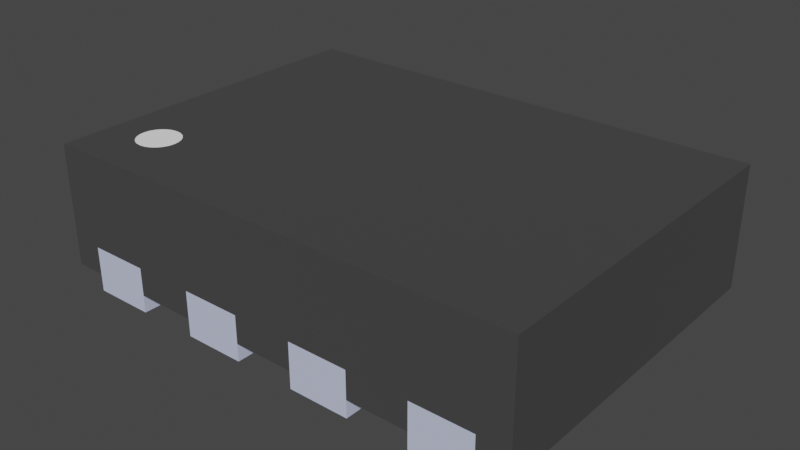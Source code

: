 # Source: X2SON8.blend  (saved by Blender 3.2.14; exported with 4.5.12 LTS)
import bpy
from mathutils import Matrix  # noqa: F401  (used for matrix-valued properties, if any)

bpy.ops.wm.read_factory_settings(use_empty=True)
scene = bpy.context.scene
scene.name = 'Scene'

# ---- collections
col_collection = bpy.data.collections.new('Collection'); scene.collection.children.link(col_collection)

# ---- materials (node trees are filled in below, after node groups)
mat_shape_1_012 = bpy.data.materials.new('SHAPE_1.012')
mat_shape_1_012.use_transparent_shadow = False
mat_shape_1_012.diffuse_color = (0.5906, 0.6376, 0.855, 1.0)
mat_shape_1_012.roughness = 0.9
mat_shape_50 = bpy.data.materials.new('SHAPE_50')
mat_shape_50.use_transparent_shadow = False
mat_shape_50.diffuse_color = (0.05127, 0.05127, 0.05127, 1.0)
mat_shape_50.roughness = 0.9
mat_shape_92 = bpy.data.materials.new('SHAPE_92')
mat_shape_92.use_transparent_shadow = False
mat_shape_92.diffuse_color = (1.0, 1.0, 1.0, 1.0)
mat_shape_92.roughness = 0.9
mat_shape_191 = bpy.data.materials.new('SHAPE_191')
mat_shape_191.use_transparent_shadow = False
mat_shape_191.diffuse_color = (0.6, 0.6, 0.6, 1.0)
mat_shape_191.roughness = 0.95

# ---- material node trees
mat_shape_1_012.use_nodes = True; mat_shape_1_012.node_tree.nodes.clear()
_N = mat_shape_1_012.node_tree.nodes; _L = mat_shape_1_012.node_tree.links
n0 = _N.new('ShaderNodeBsdfPrincipled'); n0.name = 'Principled BSDF'; n0.location = (10, 300)
n0.distribution = 'GGX'
n0.subsurface_method = 'RANDOM_WALK_SKIN'
n0.inputs[0].default_value = (0.5906, 0.6376, 0.855, 1.0)
n0.inputs[2].default_value = 0.9
n0.inputs[3].default_value = 1.45
n0.inputs[27].default_value = (0.0, 0.0, 0.0, 1.0)
n0.inputs[28].default_value = 1.0
n1 = _N.new('ShaderNodeOutputMaterial'); n1.name = 'Material Output'; n1.location = (300, 300)
_L.new(n0.outputs[0], n1.inputs[0])
n1.is_active_output = True
mat_shape_50.use_nodes = True; mat_shape_50.node_tree.nodes.clear()
_N = mat_shape_50.node_tree.nodes; _L = mat_shape_50.node_tree.links
n0 = _N.new('ShaderNodeBsdfPrincipled'); n0.name = 'Principled BSDF'; n0.location = (10, 300)
n0.distribution = 'GGX'
n0.subsurface_method = 'RANDOM_WALK_SKIN'
n0.inputs[0].default_value = (0.05127, 0.05127, 0.05127, 1.0)
n0.inputs[2].default_value = 0.9
n0.inputs[3].default_value = 1.45
n0.inputs[27].default_value = (0.0, 0.0, 0.0, 1.0)
n0.inputs[28].default_value = 1.0
n1 = _N.new('ShaderNodeOutputMaterial'); n1.name = 'Material Output'; n1.location = (300, 300)
_L.new(n0.outputs[0], n1.inputs[0])
n1.is_active_output = True
mat_shape_92.use_nodes = True; mat_shape_92.node_tree.nodes.clear()
_N = mat_shape_92.node_tree.nodes; _L = mat_shape_92.node_tree.links
n0 = _N.new('ShaderNodeBsdfPrincipled'); n0.name = 'Principled BSDF'; n0.location = (10, 300)
n0.distribution = 'GGX'
n0.subsurface_method = 'RANDOM_WALK_SKIN'
n0.inputs[0].default_value = (1.0, 1.0, 1.0, 1.0)
n0.inputs[2].default_value = 0.9
n0.inputs[3].default_value = 1.45
n0.inputs[27].default_value = (0.0, 0.0, 0.0, 1.0)
n0.inputs[28].default_value = 1.0
n1 = _N.new('ShaderNodeOutputMaterial'); n1.name = 'Material Output'; n1.location = (300, 300)
_L.new(n0.outputs[0], n1.inputs[0])
n1.is_active_output = True
mat_shape_191.use_nodes = True; mat_shape_191.node_tree.nodes.clear()
_N = mat_shape_191.node_tree.nodes; _L = mat_shape_191.node_tree.links
n0 = _N.new('ShaderNodeBsdfPrincipled'); n0.name = 'Principled BSDF'; n0.location = (10, 300)
n0.distribution = 'GGX'
n0.subsurface_method = 'RANDOM_WALK_SKIN'
n0.inputs[0].default_value = (0.6, 0.6, 0.6, 1.0)
n0.inputs[2].default_value = 0.95
n0.inputs[3].default_value = 1.45
n0.inputs[27].default_value = (0.0, 0.0, 0.0, 1.0)
n0.inputs[28].default_value = 1.0
n1 = _N.new('ShaderNodeOutputMaterial'); n1.name = 'Material Output'; n1.location = (300, 300)
_L.new(n0.outputs[0], n1.inputs[0])
n1.is_active_output = True

# ---- world
world_world = bpy.data.worlds.new('World'); scene.world = world_world
world_world.use_nodes = True; world_world.node_tree.nodes.clear()
_N = world_world.node_tree.nodes; _L = world_world.node_tree.links
n0 = _N.new('ShaderNodeOutputWorld'); n0.name = 'World Output'; n0.location = (300, 300)
n1 = _N.new('ShaderNodeBackground'); n1.name = 'Background'; n1.location = (10, 300)
n1.inputs[0].default_value = (0.05088, 0.05088, 0.05088, 1.0)
_L.new(n1.outputs[0], n0.inputs[0])
n0.is_active_output = True
world_world.color = (0.05088, 0.05088, 0.05088)
world_world.use_sun_shadow = False
world_world.sun_shadow_jitter_overblur = 0.0

# ---- meshes
me_shape_9_indexedfaceset_014 = bpy.data.meshes.new('SHAPE_9_IndexedFaceSet.014')
me_shape_9_indexedfaceset_014.from_pydata([(-0.03445, 0.05118, -0.07874), (0.1033, 0.0, -0.07874), (0.03445, 0.05118, -0.07874), (0.1033, 0.05118, 0.1969), (0.1033, 0.0, 0.1969), (0.1033, 0.0, 0.07874), (0.2411, 0.0, -0.07874), (0.2411, 0.0, -0.1969), (0.1722, 0.05118, 0.1969), (0.1722, 0.05118, 0.07874), (-0.1722, 0.0, 0.1969), (-0.1722, 0.05118, 0.03937), (-0.2343, 0.1378, 0.1143), (-0.2367, 0.1378, 0.1325), (-0.2305, 0.1378, 0.1433), (-0.03445, 0.01969, 0.1969), (0.1722, 0.05118, -0.1969), (-0.1722, 0.01969, 0.1969), (0.03445, 0.01969, 0.07874), (0.2756, 0.01969, 0.1969), (-0.1722, 0.01969, -0.1969), (-0.2411, 0.05118, 0.0689), (-0.2411, 0.01969, -0.1969), (-0.03445, 0.01969, -0.07874), (-0.1033, 0.05118, -0.1969), (0.2411, 0.01969, 0.07874), (0.03445, 0.01969, -0.07874), (0.1033, 0.05118, -0.07874), (0.03445, 0.05118, 0.07874), (-0.1927, 0.1575, 0.1143), (-0.2135, 0.1575, 0.1023), (-0.1965, 0.1378, 0.1433), (-0.1903, 0.1378, 0.1325), (-0.1965, 0.1575, 0.1433), (-0.2073, 0.1378, 0.1495), (-0.03445, 0.0, 0.07874), (-0.1033, 0.0, 0.07874), (0.2411, 0.0, 0.07874), (0.1722, 0.0, 0.07874), (-0.1895, 0.1575, 0.1263), (-0.1903, 0.1575, 0.1201), (-0.1895, 0.1378, 0.1263), (-0.2367, 0.1575, 0.1325), (-0.2135, 0.1378, 0.1023), (-0.2197, 0.1575, 0.1031), (-0.2343, 0.1575, 0.1143), (-0.2375, 0.1575, 0.1263), (-0.1927, 0.1575, 0.1383), (-0.1927, 0.1378, 0.1383), (0.2411, 0.05118, -0.07874), (0.2411, 0.05118, -0.1969), (-0.1722, 0.0, 0.03937), (-0.2411, 0.0, 0.0689), (-0.03445, 0.05118, -0.1969), (-0.1033, 0.0, -0.1969), (0.03445, 0.0, 0.1969), (0.2756, 0.1575, -0.1969), (-0.1033, 0.01969, 0.1969), (0.1033, 0.01969, -0.07874), (-0.03445, 0.01969, -0.1969), (0.2756, 0.01969, -0.1969), (-0.2756, 0.1575, -0.1969), (-0.1903, 0.1575, 0.1325), (-0.2255, 0.1575, 0.1471), (-0.2411, 0.01969, -0.07874), (0.1722, 0.01969, 0.07874), (0.2411, 0.05118, 0.07874), (-0.03445, 0.05118, 0.07874), (0.03445, 0.01969, -0.1969), (0.1033, 0.05118, -0.1969), (0.03445, 0.05118, -0.1969), (0.1033, 0.01969, 0.07874), (-0.2015, 0.1378, 0.1055), (-0.1903, 0.1378, 0.1201), (-0.1965, 0.1378, 0.1093), (-0.2411, 0.0, -0.1969), (-0.1722, 0.0, -0.1969), (-0.2411, 0.0, -0.07874), (-0.1722, 0.0, -0.07874), (-0.2411, 0.05118, -0.07874), (-0.2411, 0.05118, -0.1969), (-0.03445, 0.0, -0.07874), (-0.03445, 0.0, -0.1969), (-0.1033, 0.0, -0.07874), (-0.1033, 0.05118, -0.07874), (-0.03445, 0.05118, 0.1969), (-0.1033, 0.0, 0.1969), (-0.1033, 0.05118, 0.1969), (-0.03445, 0.0, 0.1969), (0.03445, 0.0, -0.1969), (0.1033, 0.0, -0.1969), (0.03445, 0.0, -0.07874), (0.03445, 0.0, 0.07874), (0.1033, 0.05118, 0.07874), (0.1722, 0.0, -0.07874), (0.1722, 0.05118, -0.07874), (0.1722, 0.0, -0.1969), (0.1722, 0.0, 0.1969), (0.2411, 0.0, 0.1969), (-0.2116, 0.0, 0.03937), (-0.2411, 0.0, 0.1969), (-0.1722, 0.05118, 0.1969), (-0.2411, 0.05118, 0.1969), (-0.2343, 0.1575, 0.1383), (0.03445, 0.01969, 0.1969), (-0.2411, 0.01969, 0.1969), (-0.2756, 0.01969, 0.1969), (0.1722, 0.01969, 0.1969), (0.1033, 0.01969, 0.1969), (-0.1722, 0.05118, -0.1969), (0.2411, 0.01969, 0.1969), (0.1033, 0.01969, -0.1969), (-0.1722, 0.01969, -0.07874), (-0.1033, 0.01969, 0.07874), (0.2411, 0.01969, -0.07874), (-0.1033, 0.01969, -0.1969), (-0.2756, 0.01969, -0.1969), (0.2756, 0.1575, 0.1969), (-0.2073, 0.1575, 0.1031), (-0.2756, 0.1575, 0.1969), (-0.2305, 0.1575, 0.1093), (-0.1722, 0.05118, -0.07874), (-0.1033, 0.01969, -0.07874), (0.2411, 0.05118, 0.1969), (-0.03445, 0.01969, 0.07874), (-0.1033, 0.05118, 0.07874), (0.03445, 0.05118, 0.1969), (0.1722, 0.01969, -0.07874), (0.1722, 0.01969, -0.1969), (0.2411, 0.01969, -0.1969), (-0.1722, 0.01969, 0.03937), (-0.2411, 0.01969, 0.0689), (-0.2116, 0.05118, 0.03937), (-0.2116, 0.01969, 0.03937), (-0.1965, 0.1575, 0.1093), (-0.2015, 0.1378, 0.1471), (-0.2073, 0.1378, 0.1031), (-0.1927, 0.1378, 0.1143), (-0.2343, 0.1378, 0.1383), (-0.2255, 0.1378, 0.1471), (-0.2197, 0.1378, 0.1495), (-0.2135, 0.1378, 0.1503), (-0.2197, 0.1378, 0.1031), (-0.2255, 0.1378, 0.1055), (-0.2375, 0.1378, 0.1263), (-0.2015, 0.1575, 0.1055), (-0.2015, 0.1575, 0.1471), (-0.2135, 0.1575, 0.1503), (-0.2255, 0.1575, 0.1055), (-0.2367, 0.1575, 0.1201), (-0.2197, 0.1575, 0.1495), (-0.2305, 0.1575, 0.1433), (-0.2073, 0.1575, 0.1495), (-0.2305, 0.1378, 0.1093), (-0.2367, 0.1378, 0.1201)], [], [(0, 82, 81), (0, 53, 82), (78, 76, 75), (78, 75, 77), (109, 75, 76), (109, 80, 75), (121, 76, 78), (121, 109, 76), (79, 78, 77), (79, 121, 78), (80, 77, 75), (80, 79, 77), (109, 79, 80), (109, 121, 79), (81, 82, 54), (81, 54, 83), (53, 54, 82), (53, 24, 54), (84, 81, 83), (84, 0, 81), (24, 83, 54), (24, 84, 83), (53, 84, 24), (53, 0, 84), (35, 86, 88), (35, 36, 86), (87, 88, 86), (87, 85, 88), (125, 86, 36), (125, 87, 86), (67, 36, 35), (67, 125, 36), (85, 35, 88), (85, 67, 35), (67, 85, 87), (67, 87, 125), (1, 90, 89), (1, 89, 91), (69, 89, 90), (69, 70, 89), (27, 90, 1), (27, 69, 90), (2, 1, 91), (2, 27, 1), (70, 91, 89), (70, 2, 91), (69, 2, 70), (69, 27, 2), (5, 55, 4), (5, 92, 55), (126, 4, 55), (126, 3, 4), (28, 55, 92), (28, 126, 55), (93, 92, 5), (93, 28, 92), (3, 5, 4), (3, 93, 5), (93, 3, 126), (93, 126, 28), (6, 7, 96), (6, 96, 94), (50, 96, 7), (50, 16, 96), (49, 7, 6), (49, 50, 7), (95, 6, 94), (95, 49, 6), (16, 94, 96), (16, 95, 94), (50, 95, 16), (50, 49, 95), (37, 97, 98), (37, 38, 97), (8, 98, 97), (8, 123, 98), (9, 97, 38), (9, 8, 97), (66, 38, 37), (66, 9, 38), (123, 37, 98), (123, 66, 37), (66, 123, 8), (66, 8, 9), (52, 100, 10), (51, 99, 52), (51, 52, 10), (102, 10, 100), (102, 101, 10), (21, 100, 52), (21, 102, 100), (101, 11, 51), (101, 51, 10), (21, 101, 102), (11, 21, 132), (11, 101, 21), (132, 99, 51), (132, 51, 11), (21, 52, 99), (21, 99, 132), (44, 43, 30), (44, 142, 43), (148, 143, 142), (148, 142, 44), (120, 153, 143), (120, 143, 148), (45, 12, 153), (45, 153, 120), (149, 154, 12), (149, 12, 45), (46, 144, 154), (46, 154, 149), (42, 13, 144), (42, 144, 46), (103, 138, 13), (103, 13, 42), (151, 14, 138), (151, 138, 103), (63, 139, 14), (63, 14, 151), (150, 140, 139), (150, 139, 63), (147, 141, 140), (147, 140, 150), (123, 19, 110), (117, 123, 8), (117, 19, 123), (3, 8, 107), (3, 107, 108), (3, 117, 8), (126, 117, 3), (85, 126, 104), (85, 104, 15), (101, 87, 57), (101, 57, 17), (106, 102, 105), (119, 85, 87), (119, 101, 102), (119, 87, 101), (119, 102, 106), (119, 117, 126), (119, 126, 85), (80, 116, 22), (61, 80, 109), (61, 116, 80), (24, 109, 20), (24, 20, 115), (24, 61, 109), (53, 61, 24), (70, 53, 59), (70, 59, 68), (16, 69, 111), (16, 111, 128), (60, 50, 129), (56, 16, 50), (56, 70, 69), (56, 69, 16), (56, 50, 60), (56, 61, 53), (56, 53, 70), (64, 22, 116), (122, 115, 20), (122, 20, 112), (133, 112, 64), (131, 64, 116), (131, 133, 64), (130, 112, 133), (130, 122, 112), (106, 131, 116), (26, 68, 59), (26, 59, 23), (105, 131, 106), (113, 122, 130), (58, 128, 111), (17, 113, 130), (124, 23, 122), (124, 122, 113), (127, 128, 58), (57, 113, 17), (18, 26, 23), (18, 23, 124), (114, 60, 129), (71, 58, 26), (71, 26, 18), (104, 124, 15), (104, 18, 124), (65, 127, 58), (65, 58, 71), (25, 127, 65), (25, 114, 127), (107, 65, 71), (107, 71, 108), (19, 25, 110), (19, 60, 114), (19, 114, 25), (61, 119, 106), (61, 106, 116), (117, 56, 60), (117, 60, 19), (45, 61, 120), (148, 120, 61), (44, 148, 61), (149, 61, 45), (30, 44, 61), (118, 30, 61), (145, 118, 61), (134, 145, 61), (119, 149, 46), (119, 46, 42), (119, 42, 103), (119, 103, 151), (119, 61, 149), (63, 119, 151), (150, 119, 63), (147, 119, 150), (152, 119, 147), (146, 119, 152), (56, 29, 134), (56, 134, 61), (117, 146, 33), (117, 33, 47), (117, 47, 62), (117, 62, 39), (117, 39, 40), (117, 40, 29), (117, 119, 146), (117, 29, 56), (101, 17, 130), (101, 130, 11), (21, 131, 105), (21, 105, 102), (80, 22, 64), (80, 64, 79), (79, 64, 112), (79, 112, 121), (121, 112, 20), (121, 20, 109), (121, 80, 109), (121, 79, 80), (24, 115, 122), (24, 122, 84), (84, 122, 23), (84, 23, 0), (0, 23, 59), (0, 59, 53), (0, 24, 53), (0, 84, 24), (123, 110, 25), (123, 25, 66), (66, 25, 65), (66, 65, 9), (9, 65, 107), (9, 107, 8), (85, 15, 124), (85, 124, 67), (67, 124, 113), (67, 113, 125), (125, 113, 57), (125, 57, 87), (70, 68, 26), (70, 26, 2), (2, 26, 58), (2, 58, 27), (27, 58, 111), (27, 111, 69), (27, 70, 69), (27, 2, 70), (3, 108, 71), (3, 71, 93), (93, 71, 18), (93, 18, 28), (28, 18, 104), (28, 104, 126), (16, 128, 127), (16, 127, 95), (95, 127, 114), (95, 114, 49), (49, 114, 129), (49, 129, 50), (49, 16, 50), (49, 95, 16), (132, 130, 133), (132, 11, 130), (21, 133, 131), (21, 132, 133), (152, 141, 147), (152, 34, 141), (146, 135, 34), (146, 34, 152), (33, 31, 135), (33, 135, 146), (47, 48, 31), (47, 31, 33), (62, 32, 48), (62, 48, 47), (39, 41, 32), (39, 32, 62), (40, 73, 41), (29, 137, 73), (29, 73, 40), (134, 74, 137), (134, 137, 29), (145, 72, 74), (145, 74, 134), (118, 136, 72), (118, 72, 145), (30, 43, 136), (30, 136, 118), (31, 141, 34), (31, 34, 135), (31, 48, 32), (31, 32, 41), (31, 41, 73), (31, 73, 137), (31, 137, 74), (31, 74, 72), (31, 72, 136), (31, 136, 43), (31, 43, 142), (31, 142, 143), (31, 143, 153), (31, 153, 12), (31, 12, 154), (31, 154, 144), (31, 144, 13), (31, 13, 138), (31, 138, 14), (31, 14, 139), (31, 139, 140), (31, 140, 141), (33, 44, 30), (33, 148, 44), (33, 120, 148), (33, 45, 120), (33, 149, 45), (33, 46, 149), (33, 42, 46), (33, 103, 42), (33, 151, 103), (33, 63, 151), (33, 150, 63), (33, 147, 150), (33, 152, 147), (33, 146, 152), (33, 62, 47), (33, 39, 62), (33, 40, 39), (33, 29, 40), (33, 134, 29), (33, 145, 134), (33, 118, 145), (33, 30, 118), (41, 39, 40)])
me_shape_9_indexedfaceset_014.polygons.foreach_set('material_index', [0, 0, 0, 0, 0, 0, 0, 0, 0, 0, 0, 0, 0, 0, 0, 0, 0, 0, 0, 0, 0, 0, 0, 0, 0, 0, 0, 0, 0, 0, 0, 0, 0, 0, 0, 0, 0, 0, 0, 0, 0, 0, 0, 0, 0, 0, 0, 0, 0, 0, 0, 0, 0, 0, 0, 0, 0, 0, 0, 0, 0, 0, 0, 0, 0, 0, 0, 0, 0, 0, 0, 0, 0, 0, 0, 0, 0, 0, 0, 0, 0, 0, 0, 0, 0, 0, 0, 0, 0, 0, 0, 0, 0, 0, 0, 0, 0, 0, 0, 0, 1, 1, 1, 1, 1, 1, 1, 1, 1, 1, 1, 1, 1, 1, 1, 1, 1, 1, 1, 1, 1, 1, 1, 1, 1, 1, 1, 1, 1, 1, 1, 1, 1, 1, 1, 1, 1, 1, 1, 1, 1, 1, 1, 1, 1, 1, 1, 1, 1, 1, 1, 1, 1, 1, 1, 1, 1, 1, 1, 1, 1, 1, 1, 1, 1, 1, 1, 1, 1, 1, 1, 1, 1, 1, 1, 1, 1, 1, 1, 1, 1, 1, 1, 1, 1, 1, 1, 1, 1, 1, 1, 1, 1, 1, 1, 1, 1, 1, 1, 1, 1, 1, 1, 1, 1, 1, 1, 1, 1, 1, 1, 1, 1, 1, 1, 1, 1, 1, 1, 1, 1, 1, 1, 1, 1, 1, 1, 1, 1, 1, 1, 1, 1, 1, 1, 1, 1, 1, 1, 1, 1, 1, 1, 1, 1, 1, 1, 1, 1, 1, 1, 1, 1, 1, 1, 1, 1, 1, 1, 1, 1, 1, 1, 1, 1, 1, 1, 1, 1, 1, 1, 1, 1, 1, 1, 1, 1, 1, 1, 1, 1, 1, 1, 1, 1, 1, 1, 1, 1, 1, 1, 1, 1, 1, 1, 1, 1, 1, 1, 1, 1, 1, 1, 1, 1, 1, 1, 1, 1, 1, 1, 1, 1, 1, 1, 1, 1, 1, 1, 1, 1, 1, 1, 1, 1, 1, 1, 1, 1, 1, 2, 2, 2, 2, 2, 2, 2, 2, 2, 2, 2, 2, 2, 2, 2, 2, 2, 2, 2, 2, 2, 2, 2])
_uv = me_shape_9_indexedfaceset_014.uv_layers.new(name='UVMap')
_uv.uv.foreach_set('vector', [1.0, 1.0, 0.0, 0.0, 1.0, 0.0, 1.0, 1.0, 0.0, 1.0, 0.0, 0.0, 1.0, 1.0, 0.0, 1.0, 0.0, 0.0, 1.0, 1.0, 0.0, 0.0, 1.0, 0.0, 1.0, 1.0, 0.0, 0.0, 1.0, 0.0, 1.0, 1.0, 0.0, 1.0, 0.0, 0.0, 1.0, 1.0, 0.0, 0.0, 1.0, 0.0, 1.0, 1.0, 0.0, 1.0, 0.0, 0.0, 0.0, 1.0, 1.0, 0.0, 0.0, 0.0, 0.0, 1.0, 1.0, 1.0, 1.0, 0.0, 0.0, 1.0, 1.0, 0.0, 0.0, 0.0, 0.0, 1.0, 1.0, 1.0, 1.0, 0.0, 0.0, 1.0, 1.0, 0.0, 0.0, 0.0, 0.0, 1.0, 1.0, 1.0, 1.0, 0.0, 1.0, 1.0, 0.0, 1.0, 0.0, 0.0, 1.0, 1.0, 0.0, 0.0, 1.0, 0.0, 1.0, 1.0, 0.0, 0.0, 1.0, 0.0, 1.0, 1.0, 0.0, 1.0, 0.0, 0.0, 0.0, 1.0, 1.0, 0.0, 0.0, 0.0, 0.0, 1.0, 1.0, 1.0, 1.0, 0.0, 0.0, 1.0, 1.0, 0.0, 0.0, 0.0, 0.0, 1.0, 1.0, 1.0, 1.0, 0.0, 0.0, 1.0, 1.0, 0.0, 0.0, 0.0, 0.0, 1.0, 1.0, 1.0, 1.0, 0.0, 0.0, 1.0, 1.0, 0.0, 1.0, 1.0, 0.0, 1.0, 0.0, 0.0, 1.0, 0.0, 0.0, 1.0, 1.0, 0.0, 0.0, 0.0, 0.0, 1.0, 1.0, 1.0, 1.0, 0.0, 0.0, 1.0, 1.0, 0.0, 0.0, 0.0, 0.0, 1.0, 1.0, 1.0, 1.0, 0.0, 1.0, 1.0, 0.0, 0.0, 1.0, 0.0, 1.0, 1.0, 0.0, 1.0, 0.0, 0.0, 1.0, 1.0, 0.0, 0.0, 1.0, 0.0, 1.0, 1.0, 0.0, 1.0, 0.0, 0.0, 0.0, 1.0, 1.0, 1.0, 1.0, 0.0, 0.0, 1.0, 1.0, 0.0, 0.0, 0.0, 1.0, 1.0, 0.0, 1.0, 0.0, 0.0, 1.0, 1.0, 0.0, 0.0, 1.0, 0.0, 1.0, 1.0, 0.0, 0.0, 1.0, 0.0, 1.0, 1.0, 0.0, 1.0, 0.0, 0.0, 1.0, 1.0, 0.0, 0.0, 1.0, 0.0, 1.0, 1.0, 0.0, 1.0, 0.0, 0.0, 0.0, 1.0, 1.0, 0.0, 0.0, 0.0, 0.0, 1.0, 1.0, 1.0, 1.0, 0.0, 0.0, 1.0, 1.0, 0.0, 0.0, 0.0, 0.0, 1.0, 1.0, 1.0, 1.0, 0.0, 0.0, 1.0, 1.0, 0.0, 0.0, 0.0, 0.0, 1.0, 1.0, 1.0, 1.0, 0.0, 0.0, 1.0, 1.0, 0.0, 1.0, 1.0, 0.0, 1.0, 0.0, 0.0, 1.0, 0.0, 0.0, 1.0, 1.0, 0.0, 0.0, 0.0, 0.0, 1.0, 1.0, 1.0, 1.0, 0.0, 0.0, 1.0, 1.0, 0.0, 0.0, 0.0, 0.0, 1.0, 1.0, 1.0, 1.0, 0.0, 1.0, 1.0, 0.0, 0.0, 1.0, 0.0, 1.0, 1.0, 0.0, 1.0, 0.0, 0.0, 1.0, 1.0, 0.0, 0.0, 1.0, 0.0, 1.0, 1.0, 0.0, 1.0, 0.0, 0.0, 0.0, 1.0, 1.0, 1.0, 1.0, 0.0, 0.0, 1.0, 1.0, 0.0, 0.0, 0.0, 1.0, 1.0, 0.0, 1.0, 0.0, 0.0, 1.0, 1.0, 0.0, 0.0, 1.0, 0.0, 1.0, 1.0, 0.0, 0.0, 1.0, 0.0, 1.0, 1.0, 0.0, 1.0, 0.0, 0.0, 1.0, 1.0, 0.0, 0.0, 1.0, 0.0, 1.0, 1.0, 0.0, 1.0, 0.0, 0.0, 0.0, 1.0, 1.0, 0.0, 0.0, 0.0, 0.0, 1.0, 1.0, 1.0, 1.0, 0.0, 0.0, 1.0, 1.0, 0.0, 0.0, 0.0, 0.0, 1.0, 1.0, 1.0, 1.0, 0.0, 0.0, 1.0, 1.0, 0.0, 0.0, 0.0, 0.0, 1.0, 1.0, 1.0, 1.0, 0.0, 0.0, 1.0, 1.0, 0.0, 1.0, 1.0, 0.0, 1.0, 0.0, 0.0, 1.0, 0.0, 0.0, 1.0, 1.0, 0.0, 0.0, 0.0, 0.0, 1.0, 1.0, 1.0, 1.0, 0.0, 0.0, 1.0, 1.0, 0.0, 0.0, 0.0, 0.0, 1.0, 1.0, 1.0, 1.0, 0.0, 1.0, 1.0, 0.0, 0.0, 1.0, 0.0, 1.0, 1.0, 0.0, 1.0, 0.0, 0.0, 1.0, 1.0, 0.0, 0.0, 1.0, 0.0, 1.0, 1.0, 0.0, 1.0, 0.0, 0.0, 0.0, 1.0, 1.0, 1.0, 1.0, 0.0, 0.0, 1.0, 1.0, 0.0, 0.0, 0.0, 0.1875, 0.0, 1.0, 0.0, 1.0, 1.0, 0.0, 1.0, 0.0, 0.4286, 0.1875, 0.0, 0.0, 1.0, 0.1875, 0.0, 1.0, 1.0, 0.0, 1.0, 1.0, 0.0, 0.0, 0.0, 0.0, 1.0, 1.0, 1.0, 1.0, 0.0, 0.0, 1.0, 1.0, 0.0, 0.0, 0.0, 0.0, 1.0, 1.0, 1.0, 1.0, 0.0, 1.0, 1.0, 0.0, 1.0, 0.0, 0.0, 1.0, 1.0, 0.0, 0.0, 1.0, 0.0, 0.1875, 0.0, 1.0, 1.0, 1.0, 0.0, 0.0, 1.0, 0.1875, 0.0, 0.0, 0.4286, 0.0, 1.0, 1.0, 1.0, 0.1875, 0.0, 1.0, 0.0, 0.0, 0.0, 0.0, 1.0, 1.0, 0.0, 0.0, 1.0, 1.0, 1.0, 1.0, 0.0, 0.0, 0.0, 0.0, 1.0, 1.0, 0.0, 0.0, 1.0, 1.0, 1.0, 0.01704, 0.7412, 0.0, 1.0, 0.0, 1.0, 0.01704, 0.7412, 0.01704, 0.7412, 0.0, 1.0, 0.06699, 0.5, 0.06699, 0.5, 0.01704, 0.7412, 0.06699, 0.5, 0.01704, 0.7412, 0.01704, 0.7412, 0.1464, 0.2929, 0.1464, 0.2929, 0.06699, 0.5, 0.1464, 0.2929, 0.06699, 0.5, 0.06699, 0.5, 0.25, 0.134, 0.25, 0.134, 0.1464, 0.2929, 0.25, 0.134, 0.1464, 0.2929, 0.1464, 0.2929, 0.3706, 0.03407, 0.3706, 0.03407, 0.25, 0.134, 0.3706, 0.03407, 0.25, 0.134, 0.25, 0.134, 0.5, 0.0, 0.5, 0.0, 0.3706, 0.03407, 0.5, 0.0, 0.3706, 0.03407, 0.3706, 0.03407, 0.6294, 0.03407, 0.6294, 0.03407, 0.5, 0.0, 0.6294, 0.03407, 0.5, 0.0, 0.5, 0.0, 0.75, 0.134, 0.75, 0.134, 0.6294, 0.03407, 0.75, 0.134, 0.6294, 0.03407, 0.6294, 0.03407, 0.8536, 0.2929, 0.8536, 0.2929, 0.75, 0.134, 0.8536, 0.2929, 0.75, 0.134, 0.75, 0.134, 0.933, 0.5, 0.933, 0.5, 0.8536, 0.2929, 0.933, 0.5, 0.8536, 0.2929, 0.8536, 0.2929, 0.983, 0.7412, 0.983, 0.7412, 0.933, 0.5, 0.983, 0.7412, 0.933, 0.5, 0.933, 0.5, 1.0, 1.0, 1.0, 1.0, 0.983, 0.7412, 1.0, 1.0, 0.983, 0.7412, 0.983, 0.7412, 0.9375, 0.2286, 1.0, 0.0, 0.9375, 0.0, 1.0, 1.0, 0.9375, 0.2286, 0.8125, 0.2286, 1.0, 1.0, 1.0, 0.0, 0.9375, 0.2286, 0.6875, 0.2286, 0.8125, 0.2286, 0.8125, 0.0, 0.6875, 0.2286, 0.8125, 0.0, 0.6875, 0.0, 0.6875, 0.2286, 1.0, 1.0, 0.8125, 0.2286, 0.5625, 0.2286, 1.0, 1.0, 0.6875, 0.2286, 0.4375, 0.2286, 0.5625, 0.2286, 0.5625, 0.0, 0.4375, 0.2286, 0.5625, 0.0, 0.4375, 0.0, 0.1875, 0.2286, 0.3125, 0.2286, 0.3125, 0.0, 0.1875, 0.2286, 0.3125, 0.0, 0.1875, 0.0, 0.0, 0.0, 0.0625, 0.2286, 0.0625, 0.0, 0.0, 1.0, 0.4375, 0.2286, 0.3125, 0.2286, 0.0, 1.0, 0.1875, 0.2286, 0.0625, 0.2286, 0.0, 1.0, 0.3125, 0.2286, 0.1875, 0.2286, 0.0, 1.0, 0.0625, 0.2286, 0.0, 0.0, 0.0, 1.0, 1.0, 1.0, 0.5625, 0.2286, 0.0, 1.0, 0.5625, 0.2286, 0.4375, 0.2286, 0.0625, 0.2286, 0.0, 0.0, 0.0625, 0.0, 0.0, 1.0, 0.0625, 0.2286, 0.1875, 0.2286, 0.0, 1.0, 0.0, 0.0, 0.0625, 0.2286, 0.3125, 0.2286, 0.1875, 0.2286, 0.1875, 0.0, 0.3125, 0.2286, 0.1875, 0.0, 0.3125, 0.0, 0.3125, 0.2286, 0.0, 1.0, 0.1875, 0.2286, 0.4375, 0.2286, 0.0, 1.0, 0.3125, 0.2286, 0.5625, 0.2286, 0.4375, 0.2286, 0.4375, 0.0, 0.5625, 0.2286, 0.4375, 0.0, 0.5625, 0.0, 0.8125, 0.2286, 0.6875, 0.2286, 0.6875, 0.0, 0.8125, 0.2286, 0.6875, 0.0, 0.8125, 0.0, 1.0, 0.0, 0.9375, 0.2286, 0.9375, 0.0, 1.0, 1.0, 0.8125, 0.2286, 0.9375, 0.2286, 1.0, 1.0, 0.5625, 0.2286, 0.6875, 0.2286, 1.0, 1.0, 0.6875, 0.2286, 0.8125, 0.2286, 1.0, 1.0, 0.9375, 0.2286, 1.0, 0.0, 1.0, 1.0, 0.0, 1.0, 0.4375, 0.2286, 1.0, 1.0, 0.4375, 0.2286, 0.5625, 0.2286, 0.0625, 0.3, 0.0625, 0.0, 0.0, 0.0, 0.3125, 0.3, 0.3125, 0.0, 0.1875, 0.0, 0.3125, 0.3, 0.1875, 0.0, 0.1875, 0.3, 0.1161, 0.6, 0.1875, 0.3, 0.0625, 0.3, 0.0625, 0.675, 0.0625, 0.3, 0.0, 0.0, 0.0625, 0.675, 0.1161, 0.6, 0.0625, 0.3, 0.1875, 0.6, 0.1875, 0.3, 0.1161, 0.6, 0.1875, 0.6, 0.3125, 0.3, 0.1875, 0.3, 0.0, 1.0, 0.0625, 0.675, 0.0, 0.0, 0.5625, 0.3, 0.5625, 0.0, 0.4375, 0.0, 0.5625, 0.3, 0.4375, 0.0, 0.4375, 0.3, 0.0625, 1.0, 0.0625, 0.675, 0.0, 1.0, 0.3125, 0.7, 0.3125, 0.3, 0.1875, 0.6, 0.6875, 0.3, 0.8125, 0.0, 0.6875, 0.0, 0.1875, 1.0, 0.3125, 0.7, 0.1875, 0.6, 0.4375, 0.7, 0.4375, 0.3, 0.3125, 0.3, 0.4375, 0.7, 0.3125, 0.3, 0.3125, 0.7, 0.8125, 0.3, 0.8125, 0.0, 0.6875, 0.3, 0.3125, 1.0, 0.3125, 0.7, 0.1875, 1.0, 0.5625, 0.7, 0.5625, 0.3, 0.4375, 0.3, 0.5625, 0.7, 0.4375, 0.3, 0.4375, 0.7, 0.9375, 0.3, 1.0, 0.0, 0.9375, 0.0, 0.6875, 0.7, 0.6875, 0.3, 0.5625, 0.3, 0.6875, 0.7, 0.5625, 0.3, 0.5625, 0.7, 0.5625, 1.0, 0.4375, 0.7, 0.4375, 1.0, 0.5625, 1.0, 0.5625, 0.7, 0.4375, 0.7, 0.8125, 0.7, 0.8125, 0.3, 0.6875, 0.3, 0.8125, 0.7, 0.6875, 0.3, 0.6875, 0.7, 0.9375, 0.7, 0.8125, 0.3, 0.8125, 0.7, 0.9375, 0.7, 0.9375, 0.3, 0.8125, 0.3, 0.8125, 1.0, 0.8125, 0.7, 0.6875, 0.7, 0.8125, 1.0, 0.6875, 0.7, 0.6875, 1.0, 1.0, 1.0, 0.9375, 0.7, 0.9375, 1.0, 1.0, 1.0, 1.0, 0.0, 0.9375, 0.3, 1.0, 1.0, 0.9375, 0.3, 0.9375, 0.7, 0.0, 1.0, 1.0, 1.0, 1.0, 0.0, 0.0, 1.0, 1.0, 0.0, 0.0, 0.0, 1.0, 1.0, 0.0, 1.0, 0.0, 0.0, 1.0, 1.0, 0.0, 0.0, 1.0, 0.0, 0.07494, 0.7903, 0.0, 0.0, 0.08186, 0.7777, 0.09087, 0.768, 0.08186, 0.7777, 0.0, 0.0, 0.1014, 0.7619, 0.09087, 0.768, 0.0, 0.0, 0.07059, 0.805, 0.0, 0.0, 0.07494, 0.7903, 0.1126, 0.7598, 0.1014, 0.7619, 0.0, 0.0, 0.1239, 0.7619, 0.1126, 0.7598, 0.0, 0.0, 0.1344, 0.768, 0.1239, 0.7619, 0.0, 0.0, 0.1434, 0.7777, 0.1344, 0.768, 0.0, 0.0, 0.0, 1.0, 0.07059, 0.805, 0.06911, 0.8208, 0.0, 1.0, 0.06911, 0.8208, 0.07059, 0.8366, 0.0, 1.0, 0.07059, 0.8366, 0.07494, 0.8513, 0.0, 1.0, 0.07494, 0.8513, 0.08186, 0.8639, 0.0, 1.0, 0.0, 0.0, 0.07059, 0.805, 0.09087, 0.8736, 0.0, 1.0, 0.08186, 0.8639, 0.1014, 0.8797, 0.0, 1.0, 0.09087, 0.8736, 0.1126, 0.8817, 0.0, 1.0, 0.1014, 0.8797, 0.1239, 0.8797, 0.0, 1.0, 0.1126, 0.8817, 0.1344, 0.8736, 0.0, 1.0, 0.1239, 0.8797, 1.0, 0.0, 0.1503, 0.7903, 0.1434, 0.7777, 1.0, 0.0, 0.1434, 0.7777, 0.0, 0.0, 1.0, 1.0, 0.1344, 0.8736, 0.1434, 0.8639, 1.0, 1.0, 0.1434, 0.8639, 0.1503, 0.8513, 1.0, 1.0, 0.1503, 0.8513, 0.1547, 0.8366, 1.0, 1.0, 0.1547, 0.8366, 0.1562, 0.8208, 1.0, 1.0, 0.1562, 0.8208, 0.1547, 0.805, 1.0, 1.0, 0.1547, 0.805, 0.1503, 0.7903, 1.0, 1.0, 0.0, 1.0, 0.1344, 0.8736, 1.0, 1.0, 0.1503, 0.7903, 1.0, 0.0, 1.0, 1.0, 1.0, 0.0, 0.0, 0.0, 1.0, 1.0, 0.0, 0.0, 0.0, 1.0, 0.0, 1.0, 0.0, 0.0, 1.0, 0.0, 0.0, 1.0, 1.0, 0.0, 1.0, 1.0, 0.0, 1.0, 0.0, 0.0, 1.0, 0.0, 0.0, 1.0, 1.0, 0.0, 1.0, 1.0, 0.0, 1.0, 0.0, 0.0, 1.0, 0.0, 0.0, 1.0, 1.0, 0.0, 1.0, 1.0, 1.0, 1.0, 1.0, 0.0, 0.0, 0.0, 1.0, 1.0, 0.0, 0.0, 0.0, 1.0, 1.0, 1.0, 0.0, 0.0, 0.0, 1.0, 1.0, 1.0, 1.0, 0.0, 0.0, 0.0, 0.0, 1.0, 0.0, 0.0, 1.0, 0.0, 0.0, 1.0, 1.0, 0.0, 1.0, 1.0, 0.0, 1.0, 0.0, 0.0, 1.0, 0.0, 0.0, 1.0, 1.0, 0.0, 1.0, 1.0, 1.0, 1.0, 1.0, 0.0, 0.0, 0.0, 1.0, 1.0, 0.0, 0.0, 0.0, 1.0, 1.0, 1.0, 0.0, 0.0, 0.0, 1.0, 1.0, 1.0, 1.0, 0.0, 0.0, 0.0, 1.0, 1.0, 1.0, 0.0, 0.0, 0.0, 1.0, 1.0, 0.0, 0.0, 0.0, 1.0, 1.0, 1.0, 1.0, 0.0, 0.0, 0.0, 1.0, 1.0, 0.0, 0.0, 0.0, 1.0, 0.0, 1.0, 0.0, 0.0, 1.0, 0.0, 0.0, 1.0, 1.0, 0.0, 1.0, 1.0, 1.0, 1.0, 1.0, 0.0, 0.0, 0.0, 1.0, 1.0, 0.0, 0.0, 0.0, 1.0, 1.0, 1.0, 1.0, 0.0, 0.0, 0.0, 1.0, 1.0, 0.0, 0.0, 0.0, 1.0, 0.0, 1.0, 0.0, 0.0, 1.0, 0.0, 0.0, 1.0, 1.0, 0.0, 1.0, 1.0, 0.0, 1.0, 0.0, 0.0, 1.0, 0.0, 0.0, 1.0, 1.0, 0.0, 1.0, 1.0, 0.0, 1.0, 0.0, 0.0, 1.0, 0.0, 0.0, 1.0, 1.0, 0.0, 1.0, 1.0, 1.0, 1.0, 1.0, 0.0, 0.0, 0.0, 1.0, 1.0, 0.0, 0.0, 0.0, 1.0, 1.0, 1.0, 0.0, 0.0, 0.0, 1.0, 1.0, 1.0, 1.0, 0.0, 0.0, 0.0, 1.0, 1.0, 1.0, 0.0, 0.0, 0.0, 1.0, 1.0, 0.0, 0.0, 0.0, 1.0, 1.0, 1.0, 1.0, 0.0, 0.0, 0.0, 1.0, 1.0, 0.0, 0.0, 0.0, 1.0, 0.0, 1.0, 0.0, 0.0, 1.0, 0.0, 0.0, 1.0, 1.0, 0.0, 1.0, 1.0, 0.0, 1.0, 0.0, 0.0, 1.0, 0.0, 0.0, 1.0, 1.0, 0.0, 1.0, 1.0, 0.0, 1.0, 0.0, 0.0, 1.0, 0.0, 0.0, 1.0, 1.0, 0.0, 1.0, 1.0, 1.0, 1.0, 1.0, 0.0, 0.0, 0.0, 1.0, 1.0, 0.0, 0.0, 0.0, 1.0, 1.0, 1.0, 0.0, 0.0, 0.0, 1.0, 1.0, 1.0, 1.0, 0.0, 0.0, 0.0, 0.0, 1.0, 1.0, 0.0, 0.0, 0.0, 0.0, 1.0, 1.0, 1.0, 1.0, 0.0, 1.0, 0.0, 0.0, 1.0, 0.0, 0.0, 1.0, 0.0, 1.0, 1.0, 0.0, 1.0, 0.983, 0.2588, 1.0, 0.0, 1.0, 0.0, 0.983, 0.2588, 0.983, 0.2588, 1.0, 0.0, 0.933, 0.5, 0.933, 0.5, 0.983, 0.2588, 0.933, 0.5, 0.983, 0.2588, 0.983, 0.2588, 0.8536, 0.7071, 0.8536, 0.7071, 0.933, 0.5, 0.8536, 0.7071, 0.933, 0.5, 0.933, 0.5, 0.75, 0.866, 0.75, 0.866, 0.8536, 0.7071, 0.75, 0.866, 0.8536, 0.7071, 0.8536, 0.7071, 0.6294, 0.9659, 0.6294, 0.9659, 0.75, 0.866, 0.6294, 0.9659, 0.75, 0.866, 0.75, 0.866, 0.5, 1.0, 0.5, 1.0, 0.6294, 0.9659, 0.5, 1.0, 0.6294, 0.9659, 0.6294, 0.9659, 0.3706, 0.9659, 0.3706, 0.9659, 0.5, 1.0, 0.25, 0.866, 0.25, 0.866, 0.3706, 0.9659, 0.25, 0.866, 0.3706, 0.9659, 0.3706, 0.9659, 0.1464, 0.7071, 0.1464, 0.7071, 0.25, 0.866, 0.1464, 0.7071, 0.25, 0.866, 0.25, 0.866, 0.06699, 0.5, 0.06699, 0.5, 0.1464, 0.7071, 0.06699, 0.5, 0.1464, 0.7071, 0.1464, 0.7071, 0.01704, 0.2588, 0.01704, 0.2588, 0.06699, 0.5, 0.01704, 0.2588, 0.06699, 0.5, 0.06699, 0.5, 0.0, 0.0, 0.0, 0.0, 0.01704, 0.2588, 0.0, 0.0, 0.01704, 0.2588, 0.01704, 0.2588, 0.8536, 0.8536, 0.5, 1.0, 0.6294, 0.983, 0.8536, 0.8536, 0.6294, 0.983, 0.75, 0.933, 0.8536, 0.8536, 0.933, 0.75, 0.983, 0.6294, 0.8536, 0.8536, 0.983, 0.6294, 1.0, 0.5, 0.8536, 0.8536, 1.0, 0.5, 0.983, 0.3706, 0.8536, 0.8536, 0.983, 0.3706, 0.933, 0.25, 0.8536, 0.8536, 0.933, 0.25, 0.8536, 0.1464, 0.8536, 0.8536, 0.8536, 0.1464, 0.75, 0.06699, 0.8536, 0.8536, 0.75, 0.06699, 0.6294, 0.01704, 0.8536, 0.8536, 0.6294, 0.01704, 0.5, 0.0, 0.8536, 0.8536, 0.5, 0.0, 0.3706, 0.01704, 0.8536, 0.8536, 0.3706, 0.01704, 0.25, 0.06699, 0.8536, 0.8536, 0.25, 0.06699, 0.1464, 0.1464, 0.8536, 0.8536, 0.1464, 0.1464, 0.06699, 0.25, 0.8536, 0.8536, 0.06699, 0.25, 0.01704, 0.3706, 0.8536, 0.8536, 0.01704, 0.3706, 0.0, 0.5, 0.8536, 0.8536, 0.0, 0.5, 0.01704, 0.6294, 0.8536, 0.8536, 0.01704, 0.6294, 0.06699, 0.75, 0.8536, 0.8536, 0.06699, 0.75, 0.1464, 0.8536, 0.8536, 0.8536, 0.1464, 0.8536, 0.25, 0.933, 0.8536, 0.8536, 0.25, 0.933, 0.3706, 0.983, 0.8536, 0.8536, 0.3706, 0.983, 0.5, 1.0, 0.8536, 0.8536, 0.3706, 0.01704, 0.5, 0.0, 0.8536, 0.8536, 0.25, 0.06699, 0.3706, 0.01704, 0.8536, 0.8536, 0.1464, 0.1464, 0.25, 0.06699, 0.8536, 0.8536, 0.06699, 0.25, 0.1464, 0.1464, 0.8536, 0.8536, 0.01704, 0.3706, 0.06699, 0.25, 0.8536, 0.8536, 0.0, 0.5, 0.01704, 0.3706, 0.8536, 0.8536, 0.01704, 0.6294, 0.0, 0.5, 0.8536, 0.8536, 0.06699, 0.75, 0.01704, 0.6294, 0.8536, 0.8536, 0.1464, 0.8536, 0.06699, 0.75, 0.8536, 0.8536, 0.25, 0.933, 0.1464, 0.8536, 0.8536, 0.8536, 0.3706, 0.983, 0.25, 0.933, 0.8536, 0.8536, 0.5, 1.0, 0.3706, 0.983, 0.8536, 0.8536, 0.6294, 0.983, 0.5, 1.0, 0.8536, 0.8536, 0.75, 0.933, 0.6294, 0.983, 0.8536, 0.8536, 0.983, 0.6294, 0.933, 0.75, 0.8536, 0.8536, 1.0, 0.5, 0.983, 0.6294, 0.8536, 0.8536, 0.983, 0.3706, 1.0, 0.5, 0.8536, 0.8536, 0.933, 0.25, 0.983, 0.3706, 0.8536, 0.8536, 0.8536, 0.1464, 0.933, 0.25, 0.8536, 0.8536, 0.75, 0.06699, 0.8536, 0.1464, 0.8536, 0.8536, 0.6294, 0.01704, 0.75, 0.06699, 0.8536, 0.8536, 0.5, 0.0, 0.6294, 0.01704, 0.5, 1.0, 0.5, 1.0, 0.3706, 0.9659])
me_shape_9_indexedfaceset_014.materials.append(mat_shape_1_012)
me_shape_9_indexedfaceset_014.materials.append(mat_shape_50)
me_shape_9_indexedfaceset_014.materials.append(mat_shape_92)
me_shape_9_indexedfaceset_014.materials.append(mat_shape_191)
me_shape_9_indexedfaceset_014.update()

# ---- objects
ob_shape_9_indexedfaceset = bpy.data.objects.new('SHAPE_9_IndexedFaceSet', me_shape_9_indexedfaceset_014)

# ---- transforms, parenting, visibility, modifiers, constraints
ob_shape_9_indexedfaceset.location = (0.0, 0.0, 0.0)
ob_shape_9_indexedfaceset.rotation_euler = (1.571, 0.0, -0.0)
ob_shape_9_indexedfaceset.scale = (2.54, 2.54, 2.54)

# ---- collection membership
col_collection.objects.link(ob_shape_9_indexedfaceset)

# ---- scene / render settings (as saved in the file)
scene.frame_start = 1; scene.frame_end = 250; scene.frame_set(1)
scene.render.engine = 'BLENDER_EEVEE_NEXT'
scene.cycles.sampling_pattern = 'TABULATED_SOBOL'
scene.cycles.use_light_tree = False
scene.view_settings.view_transform = 'Filmic'
bpy.context.view_layer.update()

# ---- added for rendering (the .blend has no active camera and no usable light): camera, sun
cam_auto = bpy.data.cameras.new('AutoCamera')
cam_auto.lens = 50.0
cam_auto.sensor_width = 36.0
cam_auto.clip_end = 1000.0
ob_auto_camera = bpy.data.objects.new('AutoCamera', cam_auto)
scene.collection.objects.link(ob_auto_camera)
ob_auto_camera.location = (1.63427, -1.96113, 1.50742)
ob_auto_camera.rotation_euler = (1.09748, -7.21219e-08, 0.694738)
scene.camera = ob_auto_camera
light_auto_sun = bpy.data.lights.new('AutoSun', 'SUN')
light_auto_sun.energy = 3.0
light_auto_sun.angle = 0.0523599
ob_auto_sun = bpy.data.objects.new('AutoSun', light_auto_sun)
scene.collection.objects.link(ob_auto_sun)
ob_auto_sun.rotation_euler = (0.872665, 0.174533, 0.523599)
bpy.context.view_layer.update()

